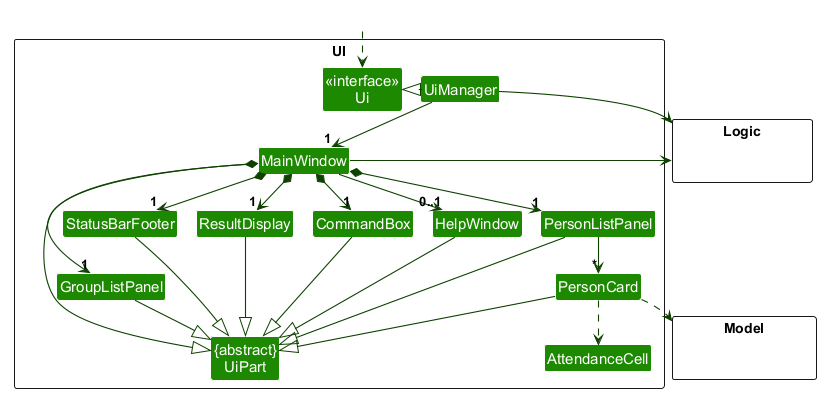

The diagram above was rendered by PlantUML. Its source (embedded in the PNG):
@startuml
!include style.puml
!pragma layout smetana
skinparam arrowThickness 1.1
skinparam arrowColor UI_COLOR_T4
skinparam classBackgroundColor UI_COLOR

package UI <<Rectangle>>{
Class "<<interface>>\nUi" as Ui
Class "{abstract}\nUiPart" as UiPart
Class UiManager
Class MainWindow
Class HelpWindow
Class ResultDisplay
Class PersonListPanel
Class PersonCard
Class AttendanceCell
Class GroupListPanel
Class StatusBarFooter
Class CommandBox
}

package Model <<Rectangle>> {
Class HiddenModel #FFFFFF
}

package Logic <<Rectangle>> {
Class HiddenLogic #FFFFFF
}

Class HiddenOutside #FFFFFF
HiddenOutside ..> Ui

UiManager .left.|> Ui
UiManager -down-> "1" MainWindow
MainWindow *-down->  "1" CommandBox
MainWindow *-down-> "1" ResultDisplay
MainWindow *-down-> "1" PersonListPanel
MainWindow *-down-> "1" GroupListPanel
MainWindow *-down-> "1" StatusBarFooter
MainWindow --> "0..1" HelpWindow

PersonListPanel -down-> "*" PersonCard
PersonCard ..> AttendanceCell

MainWindow -left-|> UiPart

ResultDisplay --|> UiPart
CommandBox --|> UiPart
PersonListPanel --|> UiPart
PersonCard --|> UiPart
GroupListPanel --|> UiPart
StatusBarFooter --|> UiPart
HelpWindow --|> UiPart

PersonCard ..> Model
UiManager -right-> Logic
MainWindow -left-> Logic

PersonListPanel -[hidden]left- HelpWindow
HelpWindow -[hidden]left- CommandBox
CommandBox -[hidden]left- ResultDisplay
ResultDisplay -[hidden]left- StatusBarFooter

MainWindow -[hidden]-|> UiPart
@enduml